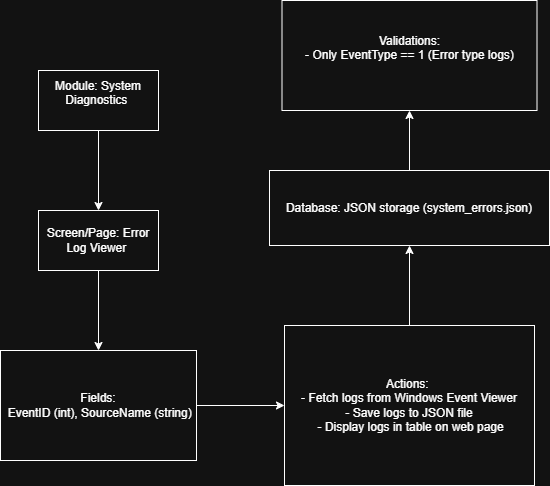

The diagram above was exported from draw.io. Its source (the exported page's mxGraphModel, read from the mxfile embedded in the PNG):
<mxGraphModel dx="1042" dy="562" grid="1" gridSize="10" guides="1" tooltips="1" connect="1" arrows="1" fold="1" page="1" pageScale="1" pageWidth="827" pageHeight="1169" math="0" shadow="0">
  <root>
    <mxCell id="0" />
    <mxCell id="1" parent="0" />
    <mxCell id="R7Q-ZcjYFJEPBECNyrzc-3" edge="1" parent="1" source="R7Q-ZcjYFJEPBECNyrzc-1" style="edgeStyle=orthogonalEdgeStyle;rounded=0;orthogonalLoop=1;jettySize=auto;html=1;" target="R7Q-ZcjYFJEPBECNyrzc-2" value="">
      <mxGeometry relative="1" as="geometry" />
    </mxCell>
    <mxCell id="R7Q-ZcjYFJEPBECNyrzc-1" parent="1" style="rounded=0;whiteSpace=wrap;html=1;" value="Module: System Diagnostics&amp;nbsp;&lt;div&gt;&lt;br&gt;&lt;/div&gt;" vertex="1">
      <mxGeometry height="60" width="120" x="354" y="180" as="geometry" />
    </mxCell>
    <mxCell id="R7Q-ZcjYFJEPBECNyrzc-5" edge="1" parent="1" source="R7Q-ZcjYFJEPBECNyrzc-2" style="edgeStyle=orthogonalEdgeStyle;rounded=0;orthogonalLoop=1;jettySize=auto;html=1;" target="R7Q-ZcjYFJEPBECNyrzc-4" value="">
      <mxGeometry relative="1" as="geometry" />
    </mxCell>
    <mxCell id="R7Q-ZcjYFJEPBECNyrzc-2" parent="1" style="whiteSpace=wrap;html=1;rounded=0;" value="Screen/Page: Error Log Viewer&amp;nbsp;" vertex="1">
      <mxGeometry height="60" width="120" x="354" y="320" as="geometry" />
    </mxCell>
    <mxCell id="R7Q-ZcjYFJEPBECNyrzc-7" edge="1" parent="1" source="R7Q-ZcjYFJEPBECNyrzc-4" style="edgeStyle=orthogonalEdgeStyle;rounded=0;orthogonalLoop=1;jettySize=auto;html=1;" target="R7Q-ZcjYFJEPBECNyrzc-6" value="">
      <mxGeometry relative="1" as="geometry" />
    </mxCell>
    <mxCell id="R7Q-ZcjYFJEPBECNyrzc-4" parent="1" style="whiteSpace=wrap;html=1;rounded=0;" value="Fields:&lt;div&gt;&amp;nbsp;EventID (int), SourceName (string)&lt;/div&gt;" vertex="1">
      <mxGeometry height="110" width="196" x="316" y="460" as="geometry" />
    </mxCell>
    <mxCell id="R7Q-ZcjYFJEPBECNyrzc-10" edge="1" parent="1" source="R7Q-ZcjYFJEPBECNyrzc-6" style="edgeStyle=orthogonalEdgeStyle;rounded=0;orthogonalLoop=1;jettySize=auto;html=1;" target="R7Q-ZcjYFJEPBECNyrzc-9" value="">
      <mxGeometry relative="1" as="geometry" />
    </mxCell>
    <mxCell id="R7Q-ZcjYFJEPBECNyrzc-6" parent="1" style="whiteSpace=wrap;html=1;rounded=0;" value="Actions:&amp;nbsp;&lt;div&gt;- Fetch logs from Windows Event Viewer&lt;br&gt;- Save logs to JSON file&lt;/div&gt;&lt;div&gt;&amp;nbsp;- Display logs in table on web page&lt;br&gt;&lt;/div&gt;" vertex="1">
      <mxGeometry height="160" width="250" x="600" y="435" as="geometry" />
    </mxCell>
    <mxCell id="R7Q-ZcjYFJEPBECNyrzc-12" edge="1" parent="1" source="R7Q-ZcjYFJEPBECNyrzc-9" style="edgeStyle=orthogonalEdgeStyle;rounded=0;orthogonalLoop=1;jettySize=auto;html=1;" target="R7Q-ZcjYFJEPBECNyrzc-11" value="">
      <mxGeometry relative="1" as="geometry" />
    </mxCell>
    <mxCell id="R7Q-ZcjYFJEPBECNyrzc-9" parent="1" style="whiteSpace=wrap;html=1;rounded=0;" value="&lt;div&gt;Database: JSON storage (system_errors.json)&lt;/div&gt;" vertex="1">
      <mxGeometry height="75" width="280" x="585" y="280" as="geometry" />
    </mxCell>
    <mxCell id="R7Q-ZcjYFJEPBECNyrzc-11" parent="1" style="whiteSpace=wrap;html=1;rounded=0;" value="Validations:&lt;br&gt;- Only EventType == 1 (Error type logs)&lt;div&gt;&lt;br/&gt;&lt;/div&gt;" vertex="1">
      <mxGeometry height="110" width="255" x="597.5" y="110" as="geometry" />
    </mxCell>
  </root>
</mxGraphModel>